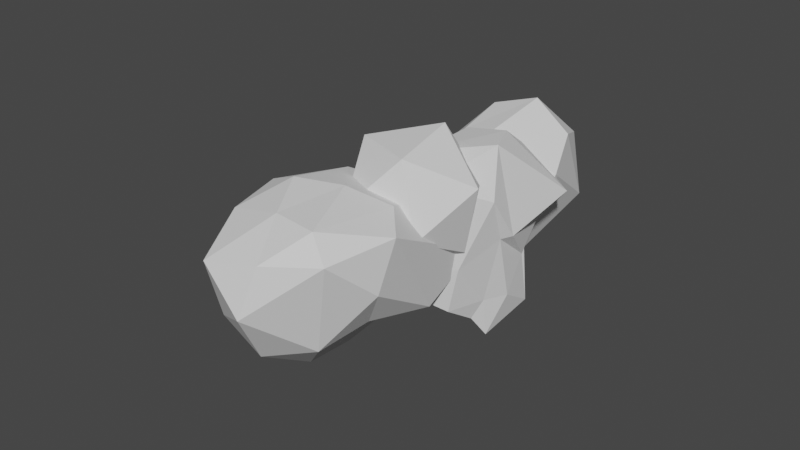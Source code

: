 # Source: cloud.blend  (saved by Blender 3.0.42; exported with 4.5.12 LTS)
import bpy
from mathutils import Matrix  # noqa: F401  (used for matrix-valued properties, if any)

bpy.ops.wm.read_factory_settings(use_empty=True)
scene = bpy.context.scene
scene.name = 'Scene'

# ---- collections
col_collection = bpy.data.collections.new('Collection'); scene.collection.children.link(col_collection)

# ---- materials (node trees are filled in below, after node groups)
mat_material_001 = bpy.data.materials.new('Material.001')
mat_material_001.use_transparent_shadow = False

# ---- material node trees
mat_material_001.use_nodes = True; mat_material_001.node_tree.nodes.clear()
_N = mat_material_001.node_tree.nodes; _L = mat_material_001.node_tree.links
n0 = _N.new('ShaderNodeBsdfPrincipled'); n0.name = 'Principled BSDF'; n0.location = (10, 300)
n0.distribution = 'GGX'
n0.subsurface_method = 'RANDOM_WALK_SKIN'
n0.inputs[2].default_value = 1.0
n0.inputs[3].default_value = 1.45
n0.inputs[27].default_value = (0.0, 0.0, 0.0, 1.0)
n0.inputs[28].default_value = 1.0
n1 = _N.new('ShaderNodeOutputMaterial'); n1.name = 'Material Output'; n1.location = (300, 300)
_L.new(n0.outputs[0], n1.inputs[0])
n1.is_active_output = True

# ---- world
world_world = bpy.data.worlds.new('World'); scene.world = world_world
world_world.use_nodes = True; world_world.node_tree.nodes.clear()
_N = world_world.node_tree.nodes; _L = world_world.node_tree.links
n0 = _N.new('ShaderNodeOutputWorld'); n0.name = 'World Output'; n0.location = (300, 300)
n1 = _N.new('ShaderNodeBackground'); n1.name = 'Background'; n1.location = (10, 300)
n1.inputs[0].default_value = (0.05088, 0.05088, 0.05088, 1.0)
_L.new(n1.outputs[0], n0.inputs[0])
n0.is_active_output = True
world_world.color = (0.05088, 0.05088, 0.05088)
world_world.use_sun_shadow = False
world_world.sun_shadow_jitter_overblur = 0.0

# ---- meshes
me_icosphere_002 = bpy.data.meshes.new('Icosphere.002')
me_icosphere_002.from_pydata([(0.05375, -0.04988, -0.8167), (0.8771, -0.6681, 0.07603), (-0.3287, -0.9728, -0.3499), (-0.8944, 0.0, -0.4472), (-0.4059, 0.9272, -0.2132), (0.7627, 0.7721, -0.5102), (0.1335, -1.206, 0.7474), (-0.776, -0.6479, 0.5445), (-0.769, 0.5525, 0.5292), (0.2997, 1.106, 0.4127), (0.9445, -0.03935, 0.6383), (0.0, 0.0, 1.0), (-0.1253, -0.5344, -0.7241), (0.5788, -0.4514, -0.3274), (0.2638, -0.9278, -0.3321), (0.928, 0.1337, -0.5572), (0.4285, 0.2947, -0.6627), (-0.5257, 0.0, -0.8507), (-0.6882, -0.5, -0.5257), (-0.2078, 0.5268, -0.7687), (-0.7336, 0.5268, -0.4438), (0.1333, 0.8856, -0.2917), (1.099, -0.456, 0.5386), (1.189, 0.9376, -0.4085), (-0.1455, -1.352, 0.2911), (0.6889, -1.074, 0.6205), (-0.9511, -0.309, 0.0), (-0.6239, -0.8934, 0.06717), (-0.7173, 0.8856, 0.234), (-0.9824, 0.3275, 0.0566), (0.6093, 0.9824, -0.03364), (-0.1296, 1.077, 0.234), (0.5574, -0.8661, 0.8672), (-0.4123, -1.158, 0.8034), (-0.8506, 0.0, 0.5257), (-0.2942, 0.8275, 0.5823), (0.9264, 1.129, 0.1172), (0.1101, -0.6222, 0.9479), (0.5134, -0.02156, 0.877), (-0.4615, -0.3934, 0.9178), (-0.4253, 0.309, 0.8507), (0.2189, 0.6528, 0.754)], [], [(0, 13, 12), (1, 13, 15), (0, 12, 17), (0, 17, 19), (0, 19, 16), (1, 15, 22), (2, 14, 24), (3, 18, 26), (4, 20, 28), (5, 21, 30), (1, 22, 25), (2, 24, 27), (3, 26, 29), (4, 28, 31), (5, 30, 23), (6, 32, 37), (7, 33, 39), (8, 34, 40), (9, 35, 41), (10, 36, 38), (38, 41, 11), (38, 36, 41), (36, 9, 41), (41, 40, 11), (41, 35, 40), (35, 8, 40), (40, 39, 11), (40, 34, 39), (34, 7, 39), (39, 37, 11), (39, 33, 37), (33, 6, 37), (37, 38, 11), (37, 32, 38), (32, 10, 38), (23, 36, 10), (23, 30, 36), (30, 9, 36), (31, 35, 9), (31, 28, 35), (28, 8, 35), (29, 34, 8), (29, 26, 34), (26, 7, 34), (27, 33, 7), (27, 24, 33), (24, 6, 33), (25, 32, 6), (25, 22, 32), (22, 10, 32), (30, 31, 9), (30, 21, 31), (21, 4, 31), (28, 29, 8), (28, 20, 29), (20, 3, 29), (26, 27, 7), (26, 18, 27), (18, 2, 27), (24, 25, 6), (24, 14, 25), (14, 1, 25), (22, 23, 10), (22, 15, 23), (15, 5, 23), (16, 21, 5), (16, 19, 21), (19, 4, 21), (19, 20, 4), (19, 17, 20), (17, 3, 20), (17, 18, 3), (17, 12, 18), (12, 2, 18), (15, 16, 5), (15, 13, 16), (13, 0, 16), (12, 14, 2), (12, 13, 14), (13, 1, 14)])
_uv = me_icosphere_002.uv_layers.new(name='UVMap')
_uv.uv.foreach_set('vector', [0.1818, 0.0, 0.2273, 0.07873, 0.1364, 0.07873, 0.2727, 0.1575, 0.3182, 0.07873, 0.3636, 0.1575, 0.9091, 0.0, 0.9545, 0.07873, 0.8636, 0.07873, 0.7273, 0.0, 0.7727, 0.07873, 0.6818, 0.07873, 0.5455, 0.0, 0.5909, 0.07873, 0.5, 0.07873, 0.2727, 0.1575, 0.3636, 0.1575, 0.3182, 0.2362, 0.09091, 0.1575, 0.1818, 0.1575, 0.1364, 0.2362, 0.8182, 0.1575, 0.9091, 0.1575, 0.8636, 0.2362, 0.6364, 0.1575, 0.7273, 0.1575, 0.6818, 0.2362, 0.4545, 0.1575, 0.5455, 0.1575, 0.5, 0.2362, 0.2727, 0.1575, 0.3182, 0.2362, 0.2273, 0.2362, 0.09091, 0.1575, 0.1364, 0.2362, 0.04546, 0.2362, 0.8182, 0.1575, 0.8636, 0.2362, 0.7727, 0.2362, 0.6364, 0.1575, 0.6818, 0.2362, 0.5909, 0.2362, 0.4545, 0.1575, 0.5, 0.2362, 0.4091, 0.2362, 0.1818, 0.3149, 0.2727, 0.3149, 0.2273, 0.3937, 0.0, 0.3149, 0.09091, 0.3149, 0.04546, 0.3937, 0.7273, 0.3149, 0.8182, 0.3149, 0.7727, 0.3937, 0.5455, 0.3149, 0.6364, 0.3149, 0.5909, 0.3937, 0.3636, 0.3149, 0.4545, 0.3149, 0.4091, 0.3937, 0.4091, 0.3937, 0.5, 0.3937, 0.4545, 0.4724, 0.4091, 0.3937, 0.4545, 0.3149, 0.5, 0.3937, 0.4545, 0.3149, 0.5455, 0.3149, 0.5, 0.3937, 0.5909, 0.3937, 0.6818, 0.3937, 0.6364, 0.4724, 0.5909, 0.3937, 0.6364, 0.3149, 0.6818, 0.3937, 0.6364, 0.3149, 0.7273, 0.3149, 0.6818, 0.3937, 0.7727, 0.3937, 0.8636, 0.3937, 0.8182, 0.4724, 0.7727, 0.3937, 0.8182, 0.3149, 0.8636, 0.3937, 0.8182, 0.3149, 0.9091, 0.3149, 0.8636, 0.3937, 0.04546, 0.3937, 0.1364, 0.3937, 0.09091, 0.4724, 0.04546, 0.3937, 0.09091, 0.3149, 0.1364, 0.3937, 0.09091, 0.3149, 0.1818, 0.3149, 0.1364, 0.3937, 0.2273, 0.3937, 0.3182, 0.3937, 0.2727, 0.4724, 0.2273, 0.3937, 0.2727, 0.3149, 0.3182, 0.3937, 0.2727, 0.3149, 0.3636, 0.3149, 0.3182, 0.3937, 0.4091, 0.2362, 0.4545, 0.3149, 0.3636, 0.3149, 0.4091, 0.2362, 0.5, 0.2362, 0.4545, 0.3149, 0.5, 0.2362, 0.5455, 0.3149, 0.4545, 0.3149, 0.5909, 0.2362, 0.6364, 0.3149, 0.5455, 0.3149, 0.5909, 0.2362, 0.6818, 0.2362, 0.6364, 0.3149, 0.6818, 0.2362, 0.7273, 0.3149, 0.6364, 0.3149, 0.7727, 0.2362, 0.8182, 0.3149, 0.7273, 0.3149, 0.7727, 0.2362, 0.8636, 0.2362, 0.8182, 0.3149, 0.8636, 0.2362, 0.9091, 0.3149, 0.8182, 0.3149, 0.04546, 0.2362, 0.09091, 0.3149, 0.0, 0.3149, 0.04546, 0.2362, 0.1364, 0.2362, 0.09091, 0.3149, 0.1364, 0.2362, 0.1818, 0.3149, 0.09091, 0.3149, 0.2273, 0.2362, 0.2727, 0.3149, 0.1818, 0.3149, 0.2273, 0.2362, 0.3182, 0.2362, 0.2727, 0.3149, 0.3182, 0.2362, 0.3636, 0.3149, 0.2727, 0.3149, 0.5, 0.2362, 0.5909, 0.2362, 0.5455, 0.3149, 0.5, 0.2362, 0.5455, 0.1575, 0.5909, 0.2362, 0.5455, 0.1575, 0.6364, 0.1575, 0.5909, 0.2362, 0.6818, 0.2362, 0.7727, 0.2362, 0.7273, 0.3149, 0.6818, 0.2362, 0.7273, 0.1575, 0.7727, 0.2362, 0.7273, 0.1575, 0.8182, 0.1575, 0.7727, 0.2362, 0.8636, 0.2362, 0.9545, 0.2362, 0.9091, 0.3149, 0.8636, 0.2362, 0.9091, 0.1575, 0.9545, 0.2362, 0.9091, 0.1575, 1.0, 0.1575, 0.9545, 0.2362, 0.1364, 0.2362, 0.2273, 0.2362, 0.1818, 0.3149, 0.1364, 0.2362, 0.1818, 0.1575, 0.2273, 0.2362, 0.1818, 0.1575, 0.2727, 0.1575, 0.2273, 0.2362, 0.3182, 0.2362, 0.4091, 0.2362, 0.3636, 0.3149, 0.3182, 0.2362, 0.3636, 0.1575, 0.4091, 0.2362, 0.3636, 0.1575, 0.4545, 0.1575, 0.4091, 0.2362, 0.5, 0.07873, 0.5455, 0.1575, 0.4545, 0.1575, 0.5, 0.07873, 0.5909, 0.07873, 0.5455, 0.1575, 0.5909, 0.07873, 0.6364, 0.1575, 0.5455, 0.1575, 0.6818, 0.07873, 0.7273, 0.1575, 0.6364, 0.1575, 0.6818, 0.07873, 0.7727, 0.07873, 0.7273, 0.1575, 0.7727, 0.07873, 0.8182, 0.1575, 0.7273, 0.1575, 0.8636, 0.07873, 0.9091, 0.1575, 0.8182, 0.1575, 0.8636, 0.07873, 0.9545, 0.07873, 0.9091, 0.1575, 0.9545, 0.07873, 1.0, 0.1575, 0.9091, 0.1575, 0.3636, 0.1575, 0.4091, 0.07873, 0.4545, 0.1575, 0.3636, 0.1575, 0.3182, 0.07873, 0.4091, 0.07873, 0.3182, 0.07873, 0.3636, 0.0, 0.4091, 0.07873, 0.1364, 0.07873, 0.1818, 0.1575, 0.09091, 0.1575, 0.1364, 0.07873, 0.2273, 0.07873, 0.1818, 0.1575, 0.2273, 0.07873, 0.2727, 0.1575, 0.1818, 0.1575])
me_icosphere_002.materials.append(mat_material_001)
me_icosphere_002.use_remesh_fix_poles = True
me_icosphere_002.use_remesh_preserve_attributes = False
me_icosphere_002.update()
me_icosphere_003 = bpy.data.meshes.new('Icosphere.003')
me_icosphere_003.from_pydata([(-0.04901, 0.09142, -0.5355), (0.7674, -0.3174, 0.3659), (-0.1846, -0.6457, -0.3592), (-0.381, -0.1381, -0.5189), (-0.0145, 0.7362, -0.1213), (0.3741, 0.5938, -0.01063), (0.0968, -1.088, 0.8446), (-0.4212, -0.3289, 0.3978), (-0.2554, 0.415, 0.4582), (0.07336, 0.9842, 0.6809), (0.8349, 0.3113, 0.9281), (-0.01732, 0.1659, 1.097), (-0.1336, -0.1723, -0.4547), (0.4288, -0.1176, 0.01693), (0.1542, -0.5771, -0.04232), (0.514, -0.0227, -0.01818), (0.1918, 0.3327, -0.2374), (-0.4074, -0.1093, -0.7934), (-0.3074, -0.2832, -0.5587), (-0.2315, 0.5041, -0.7067), (-0.5649, 0.4689, -0.4644), (0.08625, 0.6975, 0.1409), (0.989, -0.1053, 0.8284), (0.7876, 0.7416, 0.09783), (-0.1302, -1.327, 0.2853), (0.6152, -0.8377, 0.8154), (-0.4376, -0.4471, -0.07164), (-0.2886, -0.5782, -0.0747), (-0.2461, 0.7463, 0.2441), (-0.4689, 0.1894, -0.01504), (0.2082, 0.7872, 0.4724), (-0.3033, 0.7746, 0.7191), (0.4478, -0.5154, 1.157), (-0.33, -1.046, 0.7606), (-0.3372, -0.1381, 0.4541), (-0.2674, 0.6082, 0.8134), (0.5248, 0.9326, 0.6236), (0.06724, -0.4808, 1.063), (0.4038, 0.3291, 1.167), (-0.2335, -0.2185, 0.8306), (-0.1436, 0.3763, 0.7778), (0.1725, 0.6625, 0.8225)], [], [(0, 13, 12), (1, 13, 15), (0, 12, 17), (0, 17, 19), (0, 19, 16), (1, 15, 22), (2, 14, 24), (3, 18, 26), (4, 20, 28), (5, 21, 30), (1, 22, 25), (2, 24, 27), (3, 26, 29), (4, 28, 31), (5, 30, 23), (6, 32, 37), (7, 33, 39), (8, 34, 40), (9, 35, 41), (10, 36, 38), (38, 41, 11), (38, 36, 41), (36, 9, 41), (41, 40, 11), (41, 35, 40), (35, 8, 40), (40, 39, 11), (40, 34, 39), (34, 7, 39), (39, 37, 11), (39, 33, 37), (33, 6, 37), (37, 38, 11), (37, 32, 38), (32, 10, 38), (23, 36, 10), (23, 30, 36), (30, 9, 36), (31, 35, 9), (31, 28, 35), (28, 8, 35), (29, 34, 8), (29, 26, 34), (26, 7, 34), (27, 33, 7), (27, 24, 33), (24, 6, 33), (25, 32, 6), (25, 22, 32), (22, 10, 32), (30, 31, 9), (30, 21, 31), (21, 4, 31), (28, 29, 8), (28, 20, 29), (20, 3, 29), (26, 27, 7), (26, 18, 27), (18, 2, 27), (24, 25, 6), (24, 14, 25), (14, 1, 25), (22, 23, 10), (22, 15, 23), (15, 5, 23), (16, 21, 5), (16, 19, 21), (19, 4, 21), (19, 20, 4), (19, 17, 20), (17, 3, 20), (17, 18, 3), (17, 12, 18), (12, 2, 18), (15, 16, 5), (15, 13, 16), (13, 0, 16), (12, 14, 2), (12, 13, 14), (13, 1, 14)])
_uv = me_icosphere_003.uv_layers.new(name='UVMap')
_uv.uv.foreach_set('vector', [0.1818, 0.0, 0.2273, 0.07873, 0.1364, 0.07873, 0.2727, 0.1575, 0.3182, 0.07873, 0.3636, 0.1575, 0.9091, 0.0, 0.9545, 0.07873, 0.8636, 0.07873, 0.7273, 0.0, 0.7727, 0.07873, 0.6818, 0.07873, 0.5455, 0.0, 0.5909, 0.07873, 0.5, 0.07873, 0.2727, 0.1575, 0.3636, 0.1575, 0.3182, 0.2362, 0.09091, 0.1575, 0.1818, 0.1575, 0.1364, 0.2362, 0.8182, 0.1575, 0.9091, 0.1575, 0.8636, 0.2362, 0.6364, 0.1575, 0.7273, 0.1575, 0.6818, 0.2362, 0.4545, 0.1575, 0.5455, 0.1575, 0.5, 0.2362, 0.2727, 0.1575, 0.3182, 0.2362, 0.2273, 0.2362, 0.09091, 0.1575, 0.1364, 0.2362, 0.04546, 0.2362, 0.8182, 0.1575, 0.8636, 0.2362, 0.7727, 0.2362, 0.6364, 0.1575, 0.6818, 0.2362, 0.5909, 0.2362, 0.4545, 0.1575, 0.5, 0.2362, 0.4091, 0.2362, 0.1818, 0.3149, 0.2727, 0.3149, 0.2273, 0.3937, 0.0, 0.3149, 0.09091, 0.3149, 0.04546, 0.3937, 0.7273, 0.3149, 0.8182, 0.3149, 0.7727, 0.3937, 0.5455, 0.3149, 0.6364, 0.3149, 0.5909, 0.3937, 0.3636, 0.3149, 0.4545, 0.3149, 0.4091, 0.3937, 0.4091, 0.3937, 0.5, 0.3937, 0.4545, 0.4724, 0.4091, 0.3937, 0.4545, 0.3149, 0.5, 0.3937, 0.4545, 0.3149, 0.5455, 0.3149, 0.5, 0.3937, 0.5909, 0.3937, 0.6818, 0.3937, 0.6364, 0.4724, 0.5909, 0.3937, 0.6364, 0.3149, 0.6818, 0.3937, 0.6364, 0.3149, 0.7273, 0.3149, 0.6818, 0.3937, 0.7727, 0.3937, 0.8636, 0.3937, 0.8182, 0.4724, 0.7727, 0.3937, 0.8182, 0.3149, 0.8636, 0.3937, 0.8182, 0.3149, 0.9091, 0.3149, 0.8636, 0.3937, 0.04546, 0.3937, 0.1364, 0.3937, 0.09091, 0.4724, 0.04546, 0.3937, 0.09091, 0.3149, 0.1364, 0.3937, 0.09091, 0.3149, 0.1818, 0.3149, 0.1364, 0.3937, 0.2273, 0.3937, 0.3182, 0.3937, 0.2727, 0.4724, 0.2273, 0.3937, 0.2727, 0.3149, 0.3182, 0.3937, 0.2727, 0.3149, 0.3636, 0.3149, 0.3182, 0.3937, 0.4091, 0.2362, 0.4545, 0.3149, 0.3636, 0.3149, 0.4091, 0.2362, 0.5, 0.2362, 0.4545, 0.3149, 0.5, 0.2362, 0.5455, 0.3149, 0.4545, 0.3149, 0.5909, 0.2362, 0.6364, 0.3149, 0.5455, 0.3149, 0.5909, 0.2362, 0.6818, 0.2362, 0.6364, 0.3149, 0.6818, 0.2362, 0.7273, 0.3149, 0.6364, 0.3149, 0.7727, 0.2362, 0.8182, 0.3149, 0.7273, 0.3149, 0.7727, 0.2362, 0.8636, 0.2362, 0.8182, 0.3149, 0.8636, 0.2362, 0.9091, 0.3149, 0.8182, 0.3149, 0.04546, 0.2362, 0.09091, 0.3149, 0.0, 0.3149, 0.04546, 0.2362, 0.1364, 0.2362, 0.09091, 0.3149, 0.1364, 0.2362, 0.1818, 0.3149, 0.09091, 0.3149, 0.2273, 0.2362, 0.2727, 0.3149, 0.1818, 0.3149, 0.2273, 0.2362, 0.3182, 0.2362, 0.2727, 0.3149, 0.3182, 0.2362, 0.3636, 0.3149, 0.2727, 0.3149, 0.5, 0.2362, 0.5909, 0.2362, 0.5455, 0.3149, 0.5, 0.2362, 0.5455, 0.1575, 0.5909, 0.2362, 0.5455, 0.1575, 0.6364, 0.1575, 0.5909, 0.2362, 0.6818, 0.2362, 0.7727, 0.2362, 0.7273, 0.3149, 0.6818, 0.2362, 0.7273, 0.1575, 0.7727, 0.2362, 0.7273, 0.1575, 0.8182, 0.1575, 0.7727, 0.2362, 0.8636, 0.2362, 0.9545, 0.2362, 0.9091, 0.3149, 0.8636, 0.2362, 0.9091, 0.1575, 0.9545, 0.2362, 0.9091, 0.1575, 1.0, 0.1575, 0.9545, 0.2362, 0.1364, 0.2362, 0.2273, 0.2362, 0.1818, 0.3149, 0.1364, 0.2362, 0.1818, 0.1575, 0.2273, 0.2362, 0.1818, 0.1575, 0.2727, 0.1575, 0.2273, 0.2362, 0.3182, 0.2362, 0.4091, 0.2362, 0.3636, 0.3149, 0.3182, 0.2362, 0.3636, 0.1575, 0.4091, 0.2362, 0.3636, 0.1575, 0.4545, 0.1575, 0.4091, 0.2362, 0.5, 0.07873, 0.5455, 0.1575, 0.4545, 0.1575, 0.5, 0.07873, 0.5909, 0.07873, 0.5455, 0.1575, 0.5909, 0.07873, 0.6364, 0.1575, 0.5455, 0.1575, 0.6818, 0.07873, 0.7273, 0.1575, 0.6364, 0.1575, 0.6818, 0.07873, 0.7727, 0.07873, 0.7273, 0.1575, 0.7727, 0.07873, 0.8182, 0.1575, 0.7273, 0.1575, 0.8636, 0.07873, 0.9091, 0.1575, 0.8182, 0.1575, 0.8636, 0.07873, 0.9545, 0.07873, 0.9091, 0.1575, 0.9545, 0.07873, 1.0, 0.1575, 0.9091, 0.1575, 0.3636, 0.1575, 0.4091, 0.07873, 0.4545, 0.1575, 0.3636, 0.1575, 0.3182, 0.07873, 0.4091, 0.07873, 0.3182, 0.07873, 0.3636, 0.0, 0.4091, 0.07873, 0.1364, 0.07873, 0.1818, 0.1575, 0.09091, 0.1575, 0.1364, 0.07873, 0.2273, 0.07873, 0.1818, 0.1575, 0.2273, 0.07873, 0.2727, 0.1575, 0.1818, 0.1575])
me_icosphere_003.materials.append(mat_material_001)
me_icosphere_003.use_remesh_fix_poles = True
me_icosphere_003.use_remesh_preserve_attributes = False
me_icosphere_003.update()
me_icosphere_004 = bpy.data.meshes.new('Icosphere.004')
me_icosphere_004.from_pydata([(0.2243, -0.3002, -0.3715), (0.9164, -0.581, 0.05678), (-0.0998, -0.7855, -0.4537), (-0.1554, -0.459, -0.3667), (0.1386, 0.5156, -0.1251), (0.5182, 0.3711, -0.1158), (0.0968, -1.088, 0.8446), (-0.3934, -0.3674, 0.4041), (-0.185, 0.3308, 0.5531), (0.1728, 0.8678, 0.8306), (0.8797, 0.2577, 0.9882), (0.04083, 0.09782, 1.185), (0.1101, -0.5334, -0.4034), (0.5868, -0.3904, -0.258), (0.3044, -0.8419, -0.3466), (0.6705, -0.294, -0.2987), (0.4061, 0.001349, -0.3059), (-0.205, -0.3754, -0.4822), (-0.09462, -0.5948, -0.4841), (-0.03865, 0.2554, -0.3725), (-0.4455, 0.3182, -0.2734), (0.2403, 0.4845, 0.1773), (1.039, -0.1941, 0.7243), (0.8155, 0.7052, 0.1174), (-0.1292, -1.329, 0.2833), (0.6345, -0.8718, 0.7754), (-0.3726, -0.5523, -0.1462), (-0.2107, -0.7154, -0.2317), (-0.1375, 0.6136, 0.3747), (-0.3422, 0.02476, 0.07812), (0.3099, 0.6668, 0.6176), (-0.2039, 0.6582, 0.8688), (0.4498, -0.518, 1.158), (-0.33, -1.046, 0.7606), (-0.3071, -0.1754, 0.4865), (-0.168, 0.4919, 0.9631), (0.6242, 0.8162, 0.7733), (0.06748, -0.4811, 1.064), (0.5032, 0.2127, 1.317), (-0.2074, -0.249, 0.8699), (-0.04419, 0.2599, 0.9276), (0.272, 0.5462, 0.9722)], [], [(0, 13, 12), (1, 13, 15), (0, 12, 17), (0, 17, 19), (0, 19, 16), (1, 15, 22), (2, 14, 24), (3, 18, 26), (4, 20, 28), (5, 21, 30), (1, 22, 25), (2, 24, 27), (3, 26, 29), (4, 28, 31), (5, 30, 23), (6, 32, 37), (7, 33, 39), (8, 34, 40), (9, 35, 41), (10, 36, 38), (38, 41, 11), (38, 36, 41), (36, 9, 41), (41, 40, 11), (41, 35, 40), (35, 8, 40), (40, 39, 11), (40, 34, 39), (34, 7, 39), (39, 37, 11), (39, 33, 37), (33, 6, 37), (37, 38, 11), (37, 32, 38), (32, 10, 38), (23, 36, 10), (23, 30, 36), (30, 9, 36), (31, 35, 9), (31, 28, 35), (28, 8, 35), (29, 34, 8), (29, 26, 34), (26, 7, 34), (27, 33, 7), (27, 24, 33), (24, 6, 33), (25, 32, 6), (25, 22, 32), (22, 10, 32), (30, 31, 9), (30, 21, 31), (21, 4, 31), (28, 29, 8), (28, 20, 29), (20, 3, 29), (26, 27, 7), (26, 18, 27), (18, 2, 27), (24, 25, 6), (24, 14, 25), (14, 1, 25), (22, 23, 10), (22, 15, 23), (15, 5, 23), (16, 21, 5), (16, 19, 21), (19, 4, 21), (19, 20, 4), (19, 17, 20), (17, 3, 20), (17, 18, 3), (17, 12, 18), (12, 2, 18), (15, 16, 5), (15, 13, 16), (13, 0, 16), (12, 14, 2), (12, 13, 14), (13, 1, 14)])
_uv = me_icosphere_004.uv_layers.new(name='UVMap')
_uv.uv.foreach_set('vector', [0.1818, 0.0, 0.2273, 0.07873, 0.1364, 0.07873, 0.2727, 0.1575, 0.3182, 0.07873, 0.3636, 0.1575, 0.9091, 0.0, 0.9545, 0.07873, 0.8636, 0.07873, 0.7273, 0.0, 0.7727, 0.07873, 0.6818, 0.07873, 0.5455, 0.0, 0.5909, 0.07873, 0.5, 0.07873, 0.2727, 0.1575, 0.3636, 0.1575, 0.3182, 0.2362, 0.09091, 0.1575, 0.1818, 0.1575, 0.1364, 0.2362, 0.8182, 0.1575, 0.9091, 0.1575, 0.8636, 0.2362, 0.6364, 0.1575, 0.7273, 0.1575, 0.6818, 0.2362, 0.4545, 0.1575, 0.5455, 0.1575, 0.5, 0.2362, 0.2727, 0.1575, 0.3182, 0.2362, 0.2273, 0.2362, 0.09091, 0.1575, 0.1364, 0.2362, 0.04546, 0.2362, 0.8182, 0.1575, 0.8636, 0.2362, 0.7727, 0.2362, 0.6364, 0.1575, 0.6818, 0.2362, 0.5909, 0.2362, 0.4545, 0.1575, 0.5, 0.2362, 0.4091, 0.2362, 0.1818, 0.3149, 0.2727, 0.3149, 0.2273, 0.3937, 0.0, 0.3149, 0.09091, 0.3149, 0.04546, 0.3937, 0.7273, 0.3149, 0.8182, 0.3149, 0.7727, 0.3937, 0.5455, 0.3149, 0.6364, 0.3149, 0.5909, 0.3937, 0.3636, 0.3149, 0.4545, 0.3149, 0.4091, 0.3937, 0.4091, 0.3937, 0.5, 0.3937, 0.4545, 0.4724, 0.4091, 0.3937, 0.4545, 0.3149, 0.5, 0.3937, 0.4545, 0.3149, 0.5455, 0.3149, 0.5, 0.3937, 0.5909, 0.3937, 0.6818, 0.3937, 0.6364, 0.4724, 0.5909, 0.3937, 0.6364, 0.3149, 0.6818, 0.3937, 0.6364, 0.3149, 0.7273, 0.3149, 0.6818, 0.3937, 0.7727, 0.3937, 0.8636, 0.3937, 0.8182, 0.4724, 0.7727, 0.3937, 0.8182, 0.3149, 0.8636, 0.3937, 0.8182, 0.3149, 0.9091, 0.3149, 0.8636, 0.3937, 0.04546, 0.3937, 0.1364, 0.3937, 0.09091, 0.4724, 0.04546, 0.3937, 0.09091, 0.3149, 0.1364, 0.3937, 0.09091, 0.3149, 0.1818, 0.3149, 0.1364, 0.3937, 0.2273, 0.3937, 0.3182, 0.3937, 0.2727, 0.4724, 0.2273, 0.3937, 0.2727, 0.3149, 0.3182, 0.3937, 0.2727, 0.3149, 0.3636, 0.3149, 0.3182, 0.3937, 0.4091, 0.2362, 0.4545, 0.3149, 0.3636, 0.3149, 0.4091, 0.2362, 0.5, 0.2362, 0.4545, 0.3149, 0.5, 0.2362, 0.5455, 0.3149, 0.4545, 0.3149, 0.5909, 0.2362, 0.6364, 0.3149, 0.5455, 0.3149, 0.5909, 0.2362, 0.6818, 0.2362, 0.6364, 0.3149, 0.6818, 0.2362, 0.7273, 0.3149, 0.6364, 0.3149, 0.7727, 0.2362, 0.8182, 0.3149, 0.7273, 0.3149, 0.7727, 0.2362, 0.8636, 0.2362, 0.8182, 0.3149, 0.8636, 0.2362, 0.9091, 0.3149, 0.8182, 0.3149, 0.04546, 0.2362, 0.09091, 0.3149, 0.0, 0.3149, 0.04546, 0.2362, 0.1364, 0.2362, 0.09091, 0.3149, 0.1364, 0.2362, 0.1818, 0.3149, 0.09091, 0.3149, 0.2273, 0.2362, 0.2727, 0.3149, 0.1818, 0.3149, 0.2273, 0.2362, 0.3182, 0.2362, 0.2727, 0.3149, 0.3182, 0.2362, 0.3636, 0.3149, 0.2727, 0.3149, 0.5, 0.2362, 0.5909, 0.2362, 0.5455, 0.3149, 0.5, 0.2362, 0.5455, 0.1575, 0.5909, 0.2362, 0.5455, 0.1575, 0.6364, 0.1575, 0.5909, 0.2362, 0.6818, 0.2362, 0.7727, 0.2362, 0.7273, 0.3149, 0.6818, 0.2362, 0.7273, 0.1575, 0.7727, 0.2362, 0.7273, 0.1575, 0.8182, 0.1575, 0.7727, 0.2362, 0.8636, 0.2362, 0.9545, 0.2362, 0.9091, 0.3149, 0.8636, 0.2362, 0.9091, 0.1575, 0.9545, 0.2362, 0.9091, 0.1575, 1.0, 0.1575, 0.9545, 0.2362, 0.1364, 0.2362, 0.2273, 0.2362, 0.1818, 0.3149, 0.1364, 0.2362, 0.1818, 0.1575, 0.2273, 0.2362, 0.1818, 0.1575, 0.2727, 0.1575, 0.2273, 0.2362, 0.3182, 0.2362, 0.4091, 0.2362, 0.3636, 0.3149, 0.3182, 0.2362, 0.3636, 0.1575, 0.4091, 0.2362, 0.3636, 0.1575, 0.4545, 0.1575, 0.4091, 0.2362, 0.5, 0.07873, 0.5455, 0.1575, 0.4545, 0.1575, 0.5, 0.07873, 0.5909, 0.07873, 0.5455, 0.1575, 0.5909, 0.07873, 0.6364, 0.1575, 0.5455, 0.1575, 0.6818, 0.07873, 0.7273, 0.1575, 0.6364, 0.1575, 0.6818, 0.07873, 0.7727, 0.07873, 0.7273, 0.1575, 0.7727, 0.07873, 0.8182, 0.1575, 0.7273, 0.1575, 0.8636, 0.07873, 0.9091, 0.1575, 0.8182, 0.1575, 0.8636, 0.07873, 0.9545, 0.07873, 0.9091, 0.1575, 0.9545, 0.07873, 1.0, 0.1575, 0.9091, 0.1575, 0.3636, 0.1575, 0.4091, 0.07873, 0.4545, 0.1575, 0.3636, 0.1575, 0.3182, 0.07873, 0.4091, 0.07873, 0.3182, 0.07873, 0.3636, 0.0, 0.4091, 0.07873, 0.1364, 0.07873, 0.1818, 0.1575, 0.09091, 0.1575, 0.1364, 0.07873, 0.2273, 0.07873, 0.1818, 0.1575, 0.2273, 0.07873, 0.2727, 0.1575, 0.1818, 0.1575])
me_icosphere_004.materials.append(mat_material_001)
me_icosphere_004.use_remesh_fix_poles = True
me_icosphere_004.use_remesh_preserve_attributes = False
me_icosphere_004.update()
me_icosphere_005 = bpy.data.meshes.new('Icosphere.005')
me_icosphere_005.from_pydata([(0.0, 0.0, -1.0), (0.7236, -0.5257, -0.4472), (-0.2764, -0.8506, -0.4472), (-0.8944, 0.0, -0.4472), (-0.2764, 0.8506, -0.4472), (0.7236, 0.5257, -0.4472), (0.2764, -0.8506, 0.4472), (-0.7236, -0.5257, 0.4472), (-0.7236, 0.5257, 0.4472), (0.2764, 0.8506, 0.4472), (0.8944, 0.0, 0.4472), (0.0, 0.0, 1.0)], [], [(0, 1, 2), (1, 0, 5), (0, 2, 3), (0, 3, 4), (0, 4, 5), (1, 5, 10), (2, 1, 6), (3, 2, 7), (4, 3, 8), (5, 4, 9), (1, 10, 6), (2, 6, 7), (3, 7, 8), (4, 8, 9), (5, 9, 10), (6, 10, 11), (7, 6, 11), (8, 7, 11), (9, 8, 11), (10, 9, 11)])
_uv = me_icosphere_005.uv_layers.new(name='UVMap')
_uv.uv.foreach_set('vector', [0.1818, 0.0, 0.2727, 0.1575, 0.09091, 0.1575, 0.2727, 0.1575, 0.3636, 0.0, 0.4545, 0.1575, 0.9091, 0.0, 1.0, 0.1575, 0.8182, 0.1575, 0.7273, 0.0, 0.8182, 0.1575, 0.6364, 0.1575, 0.5455, 0.0, 0.6364, 0.1575, 0.4545, 0.1575, 0.2727, 0.1575, 0.4545, 0.1575, 0.3636, 0.3149, 0.09091, 0.1575, 0.2727, 0.1575, 0.1818, 0.3149, 0.8182, 0.1575, 1.0, 0.1575, 0.9091, 0.3149, 0.6364, 0.1575, 0.8182, 0.1575, 0.7273, 0.3149, 0.4545, 0.1575, 0.6364, 0.1575, 0.5455, 0.3149, 0.2727, 0.1575, 0.3636, 0.3149, 0.1818, 0.3149, 0.09091, 0.1575, 0.1818, 0.3149, 0.0, 0.3149, 0.8182, 0.1575, 0.9091, 0.3149, 0.7273, 0.3149, 0.6364, 0.1575, 0.7273, 0.3149, 0.5455, 0.3149, 0.4545, 0.1575, 0.5455, 0.3149, 0.3636, 0.3149, 0.1818, 0.3149, 0.3636, 0.3149, 0.2727, 0.4724, 0.0, 0.3149, 0.1818, 0.3149, 0.09091, 0.4724, 0.7273, 0.3149, 0.9091, 0.3149, 0.8182, 0.4724, 0.5455, 0.3149, 0.7273, 0.3149, 0.6364, 0.4724, 0.3636, 0.3149, 0.5455, 0.3149, 0.4545, 0.4724])
me_icosphere_005.materials.append(mat_material_001)
me_icosphere_005.use_remesh_fix_poles = True
me_icosphere_005.use_remesh_preserve_attributes = False
me_icosphere_005.update()

# ---- objects
ob_icosphere = bpy.data.objects.new('Icosphere', me_icosphere_002)
ob_icosphere_001 = bpy.data.objects.new('Icosphere.001', me_icosphere_003)
ob_icosphere_002 = bpy.data.objects.new('Icosphere.002', me_icosphere_004)
ob_icosphere_003 = bpy.data.objects.new('Icosphere.003', me_icosphere_005)

# ---- transforms, parenting, visibility, modifiers, constraints
ob_icosphere.location = (-0.3524, -0.3429, 0.3176)
ob_icosphere.rotation_euler = (0.07453, -0.2401, 0.328)
ob_icosphere_001.location = (0.4238, 1.162, 0.1462)
ob_icosphere_001.rotation_euler = (-0.02047, -0.6963, 0.03186)
ob_icosphere_002.location = (-0.2395, 2.128, 0.1257)
ob_icosphere_003.location = (0.1125, 0.4797, 0.9549)
ob_icosphere_003.rotation_euler = (-0.4748, 0.08476, -0.1256)
ob_icosphere_003.scale = (0.7495, 0.7495, 0.7495)

# ---- collection membership
col_collection.objects.link(ob_icosphere)
col_collection.objects.link(ob_icosphere_001)
col_collection.objects.link(ob_icosphere_002)
col_collection.objects.link(ob_icosphere_003)

# ---- scene / render settings (as saved in the file)
scene.frame_start = 1; scene.frame_end = 250; scene.frame_set(1)
scene.render.engine = 'BLENDER_EEVEE_NEXT'
scene.cycles.sampling_pattern = 'TABULATED_SOBOL'
scene.cycles.use_light_tree = False
scene.view_settings.view_transform = 'Filmic'
bpy.context.view_layer.update()

# ---- added for rendering (the .blend has no active camera and no usable light): camera, sun
cam_auto = bpy.data.cameras.new('AutoCamera')
cam_auto.lens = 50.0
cam_auto.sensor_width = 36.0
cam_auto.clip_end = 1000.0
ob_auto_camera = bpy.data.objects.new('AutoCamera', cam_auto)
scene.collection.objects.link(ob_auto_camera)
ob_auto_camera.location = (6.22329, -7.07598, 5.59035)
ob_auto_camera.rotation_euler = (1.09748, -7.21219e-08, 0.694738)
scene.camera = ob_auto_camera
light_auto_sun = bpy.data.lights.new('AutoSun', 'SUN')
light_auto_sun.energy = 3.0
light_auto_sun.angle = 0.0523599
ob_auto_sun = bpy.data.objects.new('AutoSun', light_auto_sun)
scene.collection.objects.link(ob_auto_sun)
ob_auto_sun.rotation_euler = (0.872665, 0.174533, 0.523599)
bpy.context.view_layer.update()
